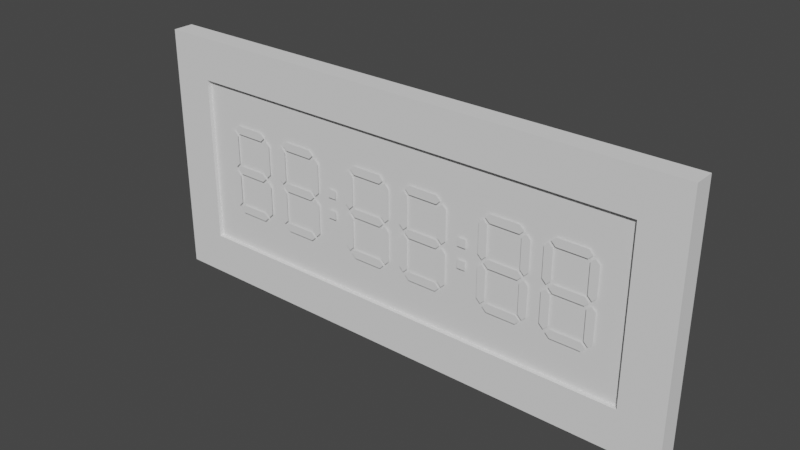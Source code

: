 # Source: Clock.blend  (saved by Blender 3.0.42; exported with 4.5.12 LTS)
import bpy
from mathutils import Matrix  # noqa: F401  (used for matrix-valued properties, if any)

bpy.ops.wm.read_factory_settings(use_empty=True)
scene = bpy.context.scene
scene.name = 'Scene'

# ---- materials (node trees are filled in below, after node groups)
mat_paper = bpy.data.materials.new('Paper')
mat_darkness = bpy.data.materials.new('Darkness')
mat_red = bpy.data.materials.new('Red')
mat_orange = bpy.data.materials.new('Orange')
mat_yellow = bpy.data.materials.new('Yellow')
mat_green = bpy.data.materials.new('Green')
mat_blue = bpy.data.materials.new('Blue')
mat_purple = bpy.data.materials.new('Purple')
mat_glass = bpy.data.materials.new('Glass')

# ---- material node trees

# ---- world
world_world = bpy.data.worlds.new('World'); scene.world = world_world
world_world.use_nodes = True; world_world.node_tree.nodes.clear()
_N = world_world.node_tree.nodes; _L = world_world.node_tree.links
n0 = _N.new('ShaderNodeOutputWorld'); n0.name = 'World Output'; n0.location = (300, 300)
n1 = _N.new('ShaderNodeBackground'); n1.name = 'Background'; n1.location = (10, 300)
n1.inputs[0].default_value = (0.05088, 0.05088, 0.05088, 1.0)
_L.new(n1.outputs[0], n0.inputs[0])
n0.is_active_output = True
world_world.color = (0.05088, 0.05088, 0.05088)
world_world.use_sun_shadow = False
world_world.sun_shadow_jitter_overblur = 0.0

# ---- meshes
me_cube = bpy.data.meshes.new('Cube')
me_cube.from_pydata([(-1.1, -0.1, -0.4), (-1.1, -0.1, 0.4), (-1.3, 0.0, -0.6), (-1.3, 0.0, 0.6), (1.1, -0.1, -0.4), (1.1, -0.1, 0.4), (1.3, 0.0, -0.6), (1.3, 0.0, 0.6), (-1.3, -0.1, -0.6), (-1.3, -0.1, 0.6), (1.3, -0.1, 0.6), (1.3, -0.1, -0.6), (-1.1, -0.08, -0.4), (-1.1, -0.08, 0.4), (1.1, -0.08, 0.4), (1.1, -0.08, -0.4)], [], [(8, 9, 3, 2), (2, 3, 7, 6), (6, 7, 10, 11), (0, 4, 15, 12), (2, 6, 11, 8), (7, 3, 9, 10), (0, 1, 9, 8), (5, 4, 11, 10), (4, 0, 8, 11), (1, 5, 10, 9), (15, 14, 13, 12), (1, 0, 12, 13), (5, 1, 13, 14), (4, 5, 14, 15)])
me_cube.polygons.foreach_set('material_index', [0, 0, 0, 1, 0, 0, 0, 0, 0, 0, 1, 1, 1, 1])
_uv = me_cube.uv_layers.new(name='UVMap')
_uv.uv.foreach_set('vector', [0.7353, 0.4706, 0.7353, 0.8235, 0.7059, 0.8235, 0.7059, 0.4706, 0.3529, 0.5882, 0.0, 0.5882, 0.0, 0.0, 0.3529, 0.0, 0.7647, 0.4706, 0.7647, 0.8235, 0.7353, 0.8235, 0.7353, 0.4706, 0.7706, 0.9412, 0.7706, 0.4706, 0.7765, 0.4706, 0.7765, 0.9412, 0.9706, 0.0, 0.9706, 0.5882, 0.9412, 0.5882, 0.9412, 0.0, 1.0, 0.0, 1.0, 0.5882, 0.9706, 0.5882, 0.9706, 0.0, 0.6471, 0.05882, 0.4118, 0.05882, 0.3529, 0.0, 0.7059, 0.0, 0.4118, 0.5294, 0.6471, 0.5294, 0.7059, 0.5882, 0.3529, 0.5882, 0.6471, 0.5294, 0.6471, 0.05882, 0.7059, 0.0, 0.7059, 0.5882, 0.4118, 0.05882, 0.4118, 0.5294, 0.3529, 0.5882, 0.3529, 0.0, 0.9412, 0.4706, 0.7059, 0.4706, 0.7059, 0.0, 0.9412, 0.0, 0.7824, 0.7059, 0.7824, 0.4706, 0.7882, 0.4706, 0.7882, 0.7059, 0.7647, 0.9412, 0.7647, 0.4706, 0.7706, 0.4706, 0.7706, 0.9412, 0.7824, 0.4706, 0.7824, 0.7059, 0.7765, 0.7059, 0.7765, 0.4706])
me_cube.materials.append(mat_paper)
me_cube.materials.append(mat_darkness)
me_cube.use_remesh_fix_poles = True
me_cube.use_remesh_preserve_attributes = False
me_cube.update()
me_plane = bpy.data.meshes.new('Plane')
me_plane.from_pydata([(0.08, 0.0, -0.17), (0.12, 0.0, -0.17), (0.08, 0.0, -0.03), (0.12, 0.0, -0.03), (0.1, 0.0, -0.19), (0.1, 0.0, -0.01), (-0.12, 0.0, -0.17), (-0.08, 0.0, -0.17), (-0.12, 0.0, -0.03), (-0.08, 0.0, -0.03), (-0.1, 0.0, -0.19), (-0.1, 0.0, -0.01), (-0.12, 0.0, 0.03), (-0.08, 0.0, 0.03), (-0.12, 0.0, 0.17), (-0.08, 0.0, 0.17), (-0.1, 0.0, 0.01), (-0.1, 0.0, 0.19), (0.08, 0.0, 0.03), (0.12, 0.0, 0.03), (0.08, 0.0, 0.17), (0.12, 0.0, 0.17), (0.1, 0.0, 0.01), (0.1, 0.0, 0.19), (-0.07, -1.209e-08, 0.22), (-0.07, -6.718e-09, 0.18), (0.07, 6.718e-09, 0.22), (0.07, 1.209e-08, 0.18), (-0.09, -1.209e-08, 0.2), (0.09, 1.209e-08, 0.2), (-0.07, -1.209e-08, 0.02), (-0.07, -6.718e-09, -0.02), (0.07, 6.718e-09, 0.02), (0.07, 1.209e-08, -0.02), (-0.09, -1.209e-08, -2.98e-08), (0.09, 1.209e-08, -2.98e-08), (-0.07, -1.209e-08, -0.18), (-0.07, -6.718e-09, -0.22), (0.07, 6.718e-09, -0.18), (0.07, 1.209e-08, -0.22), (-0.09, -1.209e-08, -0.2), (0.09, 1.209e-08, -0.2)], [], [(2, 0, 4, 1, 3, 5), (8, 6, 10, 7, 9, 11), (14, 12, 16, 13, 15, 17), (20, 18, 22, 19, 21, 23), (26, 24, 28, 25, 27, 29), (32, 30, 34, 31, 33, 35), (38, 36, 40, 37, 39, 41)])
me_plane.polygons.foreach_set('material_index', [5, 4, 1, 2, 0, 3, 6])
_uv = me_plane.uv_layers.new(name='UVMap')
_uv.uv.foreach_set('vector', [0.0, 0.0, 0.0, 0.0, 0.0, 0.0, 0.0, 0.0, 0.0, 0.0, 0.0, 0.0, 0.0, 0.0, 0.0, 0.0, 0.0, 0.0, 0.0, 0.0, 0.0, 0.0, 0.0, 0.0, 0.0, 0.0, 0.0, 0.0, 0.0, 0.0, 0.0, 0.0, 0.0, 0.0, 0.0, 0.0, 0.0, 0.0, 0.0, 0.0, 0.0, 0.0, 0.0, 0.0, 0.0, 0.0, 0.0, 0.0, 0.0, 0.0, 0.0, 0.0, 0.0, 0.0, 0.0, 0.0, 0.0, 0.0, 0.0, 0.0, 0.0, 0.0, 0.0, 0.0, 0.0, 0.0, 0.0, 0.0, 0.0, 0.0, 0.0, 0.0, 0.0, 0.0, 0.0, 0.0, 0.0, 0.0, 0.0, 0.0, 0.0, 0.0, 0.0, 0.0])
me_plane.materials.append(mat_red)
me_plane.materials.append(mat_orange)
me_plane.materials.append(mat_yellow)
me_plane.materials.append(mat_green)
me_plane.materials.append(mat_blue)
me_plane.materials.append(mat_purple)
me_plane.materials.append(mat_glass)
me_plane.use_remesh_fix_poles = True
me_plane.use_remesh_preserve_attributes = False
me_plane.update()
me_plane_001 = bpy.data.meshes.new('Plane.001')
me_plane_001.from_pydata([(-0.37, 0.03, -2.186e-09), (-0.33, 0.03, -2.186e-09), (-0.37, 0.07, -2.186e-09), (-0.33, 0.07, -2.186e-09), (-0.33, -0.03, 2.186e-09), (-0.37, -0.03, 2.186e-09), (-0.33, -0.07, 2.186e-09), (-0.37, -0.07, 2.186e-09), (0.33, -0.07, 2.186e-09), (0.37, -0.07, 2.186e-09), (0.33, -0.03, 2.186e-09), (0.37, -0.03, 2.186e-09), (0.37, 0.07, -2.186e-09), (0.33, 0.07, -2.186e-09), (0.37, 0.03, -2.186e-09), (0.33, 0.03, -2.186e-09)], [], [(0, 1, 3, 2), (7, 6, 4, 5), (8, 9, 11, 10), (15, 14, 12, 13)])
_uv = me_plane_001.uv_layers.new(name='UVMap')
_uv.uv.foreach_set('vector', [0.0, 0.0, 1.0, 0.0, 1.0, 1.0, 0.0, 1.0, 0.0, 0.0, 1.0, 0.0, 1.0, 1.0, 0.0, 1.0, 0.0, 0.0, 1.0, 0.0, 1.0, 1.0, 0.0, 1.0, 0.0, 0.0, 1.0, 0.0, 1.0, 1.0, 0.0, 1.0])
me_plane_001.materials.append(mat_red)
me_plane_001.use_remesh_fix_poles = True
me_plane_001.use_remesh_preserve_attributes = False
me_plane_001.update()

# ---- objects
ob_panel = bpy.data.objects.new('Panel', me_cube)
ob_d_000 = bpy.data.objects.new('D.000', me_plane)
ob_d_001 = bpy.data.objects.new('D.001', me_plane)
ob_d_002 = bpy.data.objects.new('D.002', me_plane)
ob_d_003 = bpy.data.objects.new('D.003', me_plane)
ob_d_004 = bpy.data.objects.new('D.004', me_plane)
ob_d_005 = bpy.data.objects.new('D.005', me_plane)
ob_dots = bpy.data.objects.new('Dots', me_plane_001)

# ---- transforms, parenting, visibility, modifiers, constraints
ob_panel.location = (0.0, 0.0, 0.0)
ob_d_000.location = (-0.85, -0.09, 0.0)
ob_d_001.location = (-0.55, -0.09, 0.0)
ob_d_002.location = (-0.15, -0.09, 0.0)
ob_d_003.location = (0.15, -0.09, 0.0)
ob_d_004.location = (0.55, -0.09, 0.0)
ob_d_005.location = (0.85, -0.09, 0.0)
ob_dots.location = (0.0, -0.09, 0.0)
ob_dots.rotation_euler = (1.571, -0.0, 0.0)

# ---- collection membership
scene.collection.objects.link(ob_panel)
scene.collection.objects.link(ob_d_000)
scene.collection.objects.link(ob_d_001)
scene.collection.objects.link(ob_d_002)
scene.collection.objects.link(ob_d_003)
scene.collection.objects.link(ob_d_004)
scene.collection.objects.link(ob_d_005)
scene.collection.objects.link(ob_dots)

# ---- scene / render settings (as saved in the file)
scene.frame_start = 0; scene.frame_end = 60; scene.frame_set(0)
scene.render.engine = 'BLENDER_EEVEE_NEXT'
scene.render.fps = 60
scene.cycles.sampling_pattern = 'TABULATED_SOBOL'
scene.cycles.use_light_tree = False
scene.view_settings.view_transform = 'Filmic'
bpy.context.view_layer.update()

# ---- added for rendering (the .blend has no active camera and no usable light): camera, sun
cam_auto = bpy.data.cameras.new('AutoCamera')
cam_auto.lens = 50.0
cam_auto.sensor_width = 36.0
cam_auto.clip_end = 1000.0
ob_auto_camera = bpy.data.objects.new('AutoCamera', cam_auto)
scene.collection.objects.link(ob_auto_camera)
ob_auto_camera.location = (2.65106, -3.23127, 2.12084)
ob_auto_camera.rotation_euler = (1.09748, -7.21219e-08, 0.694738)
scene.camera = ob_auto_camera
light_auto_sun = bpy.data.lights.new('AutoSun', 'SUN')
light_auto_sun.energy = 3.0
light_auto_sun.angle = 0.0523599
ob_auto_sun = bpy.data.objects.new('AutoSun', light_auto_sun)
scene.collection.objects.link(ob_auto_sun)
ob_auto_sun.rotation_euler = (0.872665, 0.174533, 0.523599)
bpy.context.view_layer.update()
